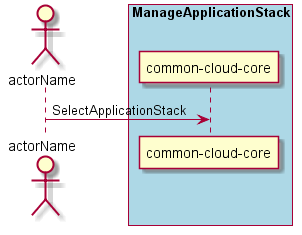

The diagram above was rendered by PlantUML. Its source (embedded in the PNG):
@startuml
Actor "actorName" as A

box "ManageApplicationStack" #lightblue
participant "common-cloud-core" as S
A -> S : SelectApplicationStack
end box

@enduml